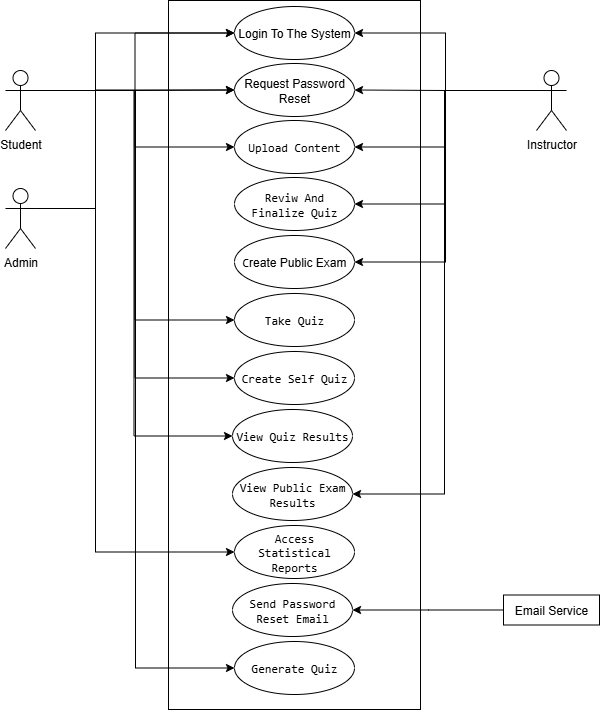

The diagram above was exported from draw.io. Its source (the exported page's mxGraphModel, read from the mxfile embedded in the PNG):
<mxGraphModel dx="1169" dy="502" grid="0" gridSize="10" guides="1" tooltips="1" connect="1" arrows="1" fold="1" page="1" pageScale="1" pageWidth="850" pageHeight="1100" math="0" shadow="0">
  <root>
    <mxCell id="0" />
    <mxCell id="1" parent="0" />
    <mxCell id="cdI5xkvvSDxCj0ZRW8OI-24" value="" style="rounded=0;whiteSpace=wrap;html=1;" vertex="1" parent="1">
      <mxGeometry x="299" y="131" width="252" height="709" as="geometry" />
    </mxCell>
    <mxCell id="cdI5xkvvSDxCj0ZRW8OI-49" style="edgeStyle=orthogonalEdgeStyle;rounded=0;orthogonalLoop=1;jettySize=auto;html=1;exitX=1;exitY=0.3333333333333333;exitDx=0;exitDy=0;exitPerimeter=0;entryX=0;entryY=0.5;entryDx=0;entryDy=0;" edge="1" parent="1" source="cdI5xkvvSDxCj0ZRW8OI-25" target="cdI5xkvvSDxCj0ZRW8OI-30">
      <mxGeometry relative="1" as="geometry" />
    </mxCell>
    <mxCell id="cdI5xkvvSDxCj0ZRW8OI-50" style="edgeStyle=orthogonalEdgeStyle;rounded=0;orthogonalLoop=1;jettySize=auto;html=1;exitX=1;exitY=0.3333333333333333;exitDx=0;exitDy=0;exitPerimeter=0;" edge="1" parent="1" source="cdI5xkvvSDxCj0ZRW8OI-25" target="cdI5xkvvSDxCj0ZRW8OI-37">
      <mxGeometry relative="1" as="geometry" />
    </mxCell>
    <mxCell id="cdI5xkvvSDxCj0ZRW8OI-51" style="edgeStyle=orthogonalEdgeStyle;rounded=0;orthogonalLoop=1;jettySize=auto;html=1;exitX=1;exitY=0.3333333333333333;exitDx=0;exitDy=0;exitPerimeter=0;entryX=0;entryY=0.5;entryDx=0;entryDy=0;" edge="1" parent="1" source="cdI5xkvvSDxCj0ZRW8OI-25" target="cdI5xkvvSDxCj0ZRW8OI-42">
      <mxGeometry relative="1" as="geometry" />
    </mxCell>
    <mxCell id="cdI5xkvvSDxCj0ZRW8OI-52" style="edgeStyle=orthogonalEdgeStyle;rounded=0;orthogonalLoop=1;jettySize=auto;html=1;exitX=1;exitY=0.3333333333333333;exitDx=0;exitDy=0;exitPerimeter=0;entryX=0;entryY=0.5;entryDx=0;entryDy=0;" edge="1" parent="1" source="cdI5xkvvSDxCj0ZRW8OI-25" target="cdI5xkvvSDxCj0ZRW8OI-43">
      <mxGeometry relative="1" as="geometry" />
    </mxCell>
    <mxCell id="cdI5xkvvSDxCj0ZRW8OI-55" style="edgeStyle=orthogonalEdgeStyle;rounded=0;orthogonalLoop=1;jettySize=auto;html=1;exitX=1;exitY=0.3333333333333333;exitDx=0;exitDy=0;exitPerimeter=0;entryX=0;entryY=0.5;entryDx=0;entryDy=0;" edge="1" parent="1" source="cdI5xkvvSDxCj0ZRW8OI-25" target="cdI5xkvvSDxCj0ZRW8OI-54">
      <mxGeometry relative="1" as="geometry" />
    </mxCell>
    <mxCell id="cdI5xkvvSDxCj0ZRW8OI-61" style="edgeStyle=orthogonalEdgeStyle;rounded=0;orthogonalLoop=1;jettySize=auto;html=1;exitX=1;exitY=0.3333333333333333;exitDx=0;exitDy=0;exitPerimeter=0;entryX=0;entryY=0.5;entryDx=0;entryDy=0;" edge="1" parent="1" source="cdI5xkvvSDxCj0ZRW8OI-25" target="cdI5xkvvSDxCj0ZRW8OI-38">
      <mxGeometry relative="1" as="geometry" />
    </mxCell>
    <mxCell id="cdI5xkvvSDxCj0ZRW8OI-69" style="edgeStyle=elbowEdgeStyle;rounded=0;orthogonalLoop=1;jettySize=auto;html=1;exitX=1;exitY=0.3333333333333333;exitDx=0;exitDy=0;exitPerimeter=0;" edge="1" parent="1" source="cdI5xkvvSDxCj0ZRW8OI-25" target="cdI5xkvvSDxCj0ZRW8OI-47">
      <mxGeometry relative="1" as="geometry" />
    </mxCell>
    <mxCell id="cdI5xkvvSDxCj0ZRW8OI-25" value="Student" style="shape=umlActor;verticalLabelPosition=bottom;verticalAlign=top;html=1;outlineConnect=0;" vertex="1" parent="1">
      <mxGeometry x="136" y="201" width="30" height="60" as="geometry" />
    </mxCell>
    <mxCell id="cdI5xkvvSDxCj0ZRW8OI-58" style="edgeStyle=orthogonalEdgeStyle;rounded=0;orthogonalLoop=1;jettySize=auto;html=1;exitX=0;exitY=0.3333333333333333;exitDx=0;exitDy=0;exitPerimeter=0;entryX=1;entryY=0.5;entryDx=0;entryDy=0;" edge="1" parent="1" source="cdI5xkvvSDxCj0ZRW8OI-26" target="cdI5xkvvSDxCj0ZRW8OI-30">
      <mxGeometry relative="1" as="geometry" />
    </mxCell>
    <mxCell id="cdI5xkvvSDxCj0ZRW8OI-59" style="edgeStyle=orthogonalEdgeStyle;rounded=0;orthogonalLoop=1;jettySize=auto;html=1;exitX=0;exitY=0.3333333333333333;exitDx=0;exitDy=0;exitPerimeter=0;entryX=1;entryY=0.5;entryDx=0;entryDy=0;" edge="1" parent="1" source="cdI5xkvvSDxCj0ZRW8OI-26" target="cdI5xkvvSDxCj0ZRW8OI-37">
      <mxGeometry relative="1" as="geometry" />
    </mxCell>
    <mxCell id="cdI5xkvvSDxCj0ZRW8OI-60" style="edgeStyle=orthogonalEdgeStyle;rounded=0;orthogonalLoop=1;jettySize=auto;html=1;exitX=0;exitY=0.3333333333333333;exitDx=0;exitDy=0;exitPerimeter=0;" edge="1" parent="1" source="cdI5xkvvSDxCj0ZRW8OI-26" target="cdI5xkvvSDxCj0ZRW8OI-38">
      <mxGeometry relative="1" as="geometry" />
    </mxCell>
    <mxCell id="cdI5xkvvSDxCj0ZRW8OI-62" style="edgeStyle=orthogonalEdgeStyle;rounded=0;orthogonalLoop=1;jettySize=auto;html=1;exitX=0;exitY=0.3333333333333333;exitDx=0;exitDy=0;exitPerimeter=0;entryX=1;entryY=0.5;entryDx=0;entryDy=0;" edge="1" parent="1" source="cdI5xkvvSDxCj0ZRW8OI-26" target="cdI5xkvvSDxCj0ZRW8OI-39">
      <mxGeometry relative="1" as="geometry" />
    </mxCell>
    <mxCell id="cdI5xkvvSDxCj0ZRW8OI-63" style="edgeStyle=orthogonalEdgeStyle;rounded=0;orthogonalLoop=1;jettySize=auto;html=1;exitX=0;exitY=0.3333333333333333;exitDx=0;exitDy=0;exitPerimeter=0;entryX=1;entryY=0.5;entryDx=0;entryDy=0;" edge="1" parent="1" source="cdI5xkvvSDxCj0ZRW8OI-26" target="cdI5xkvvSDxCj0ZRW8OI-44">
      <mxGeometry relative="1" as="geometry" />
    </mxCell>
    <mxCell id="cdI5xkvvSDxCj0ZRW8OI-76" style="edgeStyle=elbowEdgeStyle;rounded=0;orthogonalLoop=1;jettySize=auto;html=1;exitX=0;exitY=0.3333333333333333;exitDx=0;exitDy=0;exitPerimeter=0;" edge="1" parent="1" source="cdI5xkvvSDxCj0ZRW8OI-26" target="cdI5xkvvSDxCj0ZRW8OI-41">
      <mxGeometry relative="1" as="geometry" />
    </mxCell>
    <mxCell id="cdI5xkvvSDxCj0ZRW8OI-26" value="Instructor" style="shape=umlActor;verticalLabelPosition=bottom;verticalAlign=top;html=1;outlineConnect=0;" vertex="1" parent="1">
      <mxGeometry x="667" y="201" width="30" height="60" as="geometry" />
    </mxCell>
    <mxCell id="cdI5xkvvSDxCj0ZRW8OI-66" style="edgeStyle=elbowEdgeStyle;rounded=0;orthogonalLoop=1;jettySize=auto;html=1;exitX=1;exitY=0.3333333333333333;exitDx=0;exitDy=0;exitPerimeter=0;entryX=0;entryY=0.5;entryDx=0;entryDy=0;" edge="1" parent="1" source="cdI5xkvvSDxCj0ZRW8OI-27" target="cdI5xkvvSDxCj0ZRW8OI-30">
      <mxGeometry relative="1" as="geometry">
        <Array as="points">
          <mxPoint x="226" y="258" />
        </Array>
      </mxGeometry>
    </mxCell>
    <mxCell id="cdI5xkvvSDxCj0ZRW8OI-67" style="edgeStyle=elbowEdgeStyle;rounded=0;orthogonalLoop=1;jettySize=auto;html=1;exitX=1;exitY=0.3333333333333333;exitDx=0;exitDy=0;exitPerimeter=0;entryX=0;entryY=0.5;entryDx=0;entryDy=0;" edge="1" parent="1" source="cdI5xkvvSDxCj0ZRW8OI-27" target="cdI5xkvvSDxCj0ZRW8OI-37">
      <mxGeometry relative="1" as="geometry">
        <Array as="points">
          <mxPoint x="226" y="279" />
        </Array>
      </mxGeometry>
    </mxCell>
    <mxCell id="cdI5xkvvSDxCj0ZRW8OI-68" style="edgeStyle=elbowEdgeStyle;rounded=0;orthogonalLoop=1;jettySize=auto;html=1;exitX=1;exitY=0.3333333333333333;exitDx=0;exitDy=0;exitPerimeter=0;entryX=0;entryY=0.5;entryDx=0;entryDy=0;" edge="1" parent="1" source="cdI5xkvvSDxCj0ZRW8OI-27" target="cdI5xkvvSDxCj0ZRW8OI-45">
      <mxGeometry relative="1" as="geometry">
        <Array as="points">
          <mxPoint x="226" y="519" />
        </Array>
      </mxGeometry>
    </mxCell>
    <mxCell id="cdI5xkvvSDxCj0ZRW8OI-27" value="Admin" style="shape=umlActor;verticalLabelPosition=bottom;verticalAlign=top;html=1;outlineConnect=0;" vertex="1" parent="1">
      <mxGeometry x="136" y="319" width="30" height="60" as="geometry" />
    </mxCell>
    <mxCell id="cdI5xkvvSDxCj0ZRW8OI-70" style="edgeStyle=elbowEdgeStyle;rounded=0;orthogonalLoop=1;jettySize=auto;html=1;exitX=0;exitY=0.5;exitDx=0;exitDy=0;" edge="1" parent="1" source="cdI5xkvvSDxCj0ZRW8OI-29" target="cdI5xkvvSDxCj0ZRW8OI-46">
      <mxGeometry relative="1" as="geometry" />
    </mxCell>
    <mxCell id="cdI5xkvvSDxCj0ZRW8OI-29" value="Email Service" style="rounded=0;whiteSpace=wrap;html=1;" vertex="1" parent="1">
      <mxGeometry x="634" y="725.5" width="96" height="30" as="geometry" />
    </mxCell>
    <mxCell id="cdI5xkvvSDxCj0ZRW8OI-30" value="Login To The System" style="ellipse;whiteSpace=wrap;html=1;" vertex="1" parent="1">
      <mxGeometry x="365" y="137" width="120" height="53" as="geometry" />
    </mxCell>
    <mxCell id="cdI5xkvvSDxCj0ZRW8OI-37" value="Request Password Reset" style="ellipse;whiteSpace=wrap;html=1;" vertex="1" parent="1">
      <mxGeometry x="365" y="194" width="120" height="53" as="geometry" />
    </mxCell>
    <mxCell id="cdI5xkvvSDxCj0ZRW8OI-38" value="&lt;font face=&quot;monospace&quot;&gt;Upload Content&lt;/font&gt;" style="ellipse;whiteSpace=wrap;html=1;" vertex="1" parent="1">
      <mxGeometry x="365" y="251" width="120" height="53" as="geometry" />
    </mxCell>
    <mxCell id="cdI5xkvvSDxCj0ZRW8OI-39" value="&lt;font face=&quot;monospace&quot;&gt;Reviw And Finalize Quiz&lt;/font&gt;" style="ellipse;whiteSpace=wrap;html=1;" vertex="1" parent="1">
      <mxGeometry x="365" y="308" width="120" height="53" as="geometry" />
    </mxCell>
    <mxCell id="cdI5xkvvSDxCj0ZRW8OI-41" value="&lt;font face=&quot;monospace&quot;&gt;C&lt;/font&gt;reate Public Exam" style="ellipse;whiteSpace=wrap;html=1;" vertex="1" parent="1">
      <mxGeometry x="365" y="366" width="120" height="53" as="geometry" />
    </mxCell>
    <mxCell id="cdI5xkvvSDxCj0ZRW8OI-42" value="&lt;font face=&quot;monospace&quot;&gt;Take Quiz&lt;/font&gt;" style="ellipse;whiteSpace=wrap;html=1;" vertex="1" parent="1">
      <mxGeometry x="365" y="424" width="120" height="53" as="geometry" />
    </mxCell>
    <mxCell id="cdI5xkvvSDxCj0ZRW8OI-43" value="&lt;font face=&quot;monospace&quot;&gt;Create Self Quiz&lt;/font&gt;" style="ellipse;whiteSpace=wrap;html=1;" vertex="1" parent="1">
      <mxGeometry x="365" y="482" width="120" height="53" as="geometry" />
    </mxCell>
    <mxCell id="cdI5xkvvSDxCj0ZRW8OI-44" value="&lt;font face=&quot;monospace&quot;&gt;View Public Exam Results&lt;/font&gt;" style="ellipse;whiteSpace=wrap;html=1;" vertex="1" parent="1">
      <mxGeometry x="363" y="598" width="120" height="53" as="geometry" />
    </mxCell>
    <mxCell id="cdI5xkvvSDxCj0ZRW8OI-45" value="&lt;font face=&quot;monospace&quot;&gt;Access Statistical Reports&lt;/font&gt;" style="ellipse;whiteSpace=wrap;html=1;" vertex="1" parent="1">
      <mxGeometry x="365" y="656" width="120" height="53" as="geometry" />
    </mxCell>
    <mxCell id="cdI5xkvvSDxCj0ZRW8OI-46" value="&lt;font face=&quot;monospace&quot;&gt;Send Password Reset Email&lt;/font&gt;" style="ellipse;whiteSpace=wrap;html=1;" vertex="1" parent="1">
      <mxGeometry x="363" y="714" width="120" height="53" as="geometry" />
    </mxCell>
    <mxCell id="cdI5xkvvSDxCj0ZRW8OI-47" value="&lt;font face=&quot;monospace&quot;&gt;Generate Quiz&lt;/font&gt;" style="ellipse;whiteSpace=wrap;html=1;" vertex="1" parent="1">
      <mxGeometry x="365" y="772" width="120" height="53" as="geometry" />
    </mxCell>
    <mxCell id="cdI5xkvvSDxCj0ZRW8OI-54" value="&lt;font face=&quot;monospace&quot;&gt;View Quiz Results&lt;/font&gt;" style="ellipse;whiteSpace=wrap;html=1;" vertex="1" parent="1">
      <mxGeometry x="363" y="540" width="120" height="53" as="geometry" />
    </mxCell>
  </root>
</mxGraphModel>